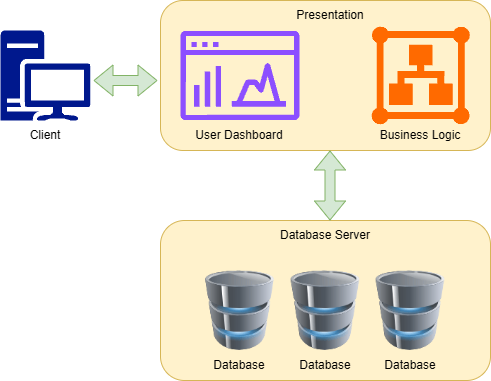

The diagram above was exported from draw.io. Its source (the exported page's mxGraphModel, read from the mxfile embedded in the PNG):
<mxGraphModel dx="860" dy="439" grid="0" gridSize="10" guides="1" tooltips="1" connect="1" arrows="1" fold="1" page="1" pageScale="1" pageWidth="827" pageHeight="1169" math="0" shadow="0">
  <root>
    <mxCell id="0" />
    <mxCell id="1" parent="0" />
    <mxCell id="meuFBm2qTszUMy5HB0r2-6" parent="1" style="rounded=1;whiteSpace=wrap;html=1;fillColor=#fff2cc;strokeColor=#d6b656;" value="" vertex="1">
      <mxGeometry height="150" width="330" x="180" y="40" as="geometry" />
    </mxCell>
    <mxCell id="meuFBm2qTszUMy5HB0r2-1" parent="1" style="sketch=0;aspect=fixed;pointerEvents=1;shadow=0;dashed=0;html=1;strokeColor=none;labelPosition=center;verticalLabelPosition=bottom;verticalAlign=top;align=center;fillColor=#00188D;shape=mxgraph.mscae.enterprise.workstation_client" value="" vertex="1">
      <mxGeometry height="90" width="90" x="20" y="70" as="geometry" />
    </mxCell>
    <mxCell id="meuFBm2qTszUMy5HB0r2-4" parent="1" style="sketch=0;outlineConnect=0;fontColor=#232F3E;gradientColor=none;fillColor=#8C4FFF;strokeColor=none;dashed=0;verticalLabelPosition=bottom;verticalAlign=top;align=center;html=1;fontSize=12;fontStyle=0;aspect=fixed;pointerEvents=1;shape=mxgraph.aws4.opensearch_dashboards;" value="" vertex="1">
      <mxGeometry height="90" width="118.98" x="200" y="70" as="geometry" />
    </mxCell>
    <mxCell id="meuFBm2qTszUMy5HB0r2-5" parent="1" style="points=[];aspect=fixed;html=1;align=center;shadow=0;dashed=0;fillColor=#FF6A00;strokeColor=none;shape=mxgraph.alibaba_cloud.logic_composer;" value="" vertex="1">
      <mxGeometry height="100" width="100.56" x="390" y="65" as="geometry" />
    </mxCell>
    <mxCell id="meuFBm2qTszUMy5HB0r2-7" parent="1" style="text;html=1;whiteSpace=wrap;strokeColor=none;fillColor=none;align=center;verticalAlign=middle;rounded=0;" value="Presentation" vertex="1">
      <mxGeometry height="30" width="60" x="320" y="40" as="geometry" />
    </mxCell>
    <mxCell id="meuFBm2qTszUMy5HB0r2-8" parent="1" style="text;html=1;whiteSpace=wrap;strokeColor=none;fillColor=none;align=center;verticalAlign=middle;rounded=0;" value="User Dashboard" vertex="1">
      <mxGeometry height="30" width="90" x="214.49" y="160" as="geometry" />
    </mxCell>
    <mxCell id="meuFBm2qTszUMy5HB0r2-13" parent="1" style="rounded=1;whiteSpace=wrap;html=1;fillColor=#fff2cc;strokeColor=#d6b656;" value="" vertex="1">
      <mxGeometry height="160" width="330" x="180" y="260" as="geometry" />
    </mxCell>
    <mxCell id="meuFBm2qTszUMy5HB0r2-9" parent="1" style="text;html=1;whiteSpace=wrap;strokeColor=none;fillColor=none;align=center;verticalAlign=middle;rounded=0;" value="Business Logic" vertex="1">
      <mxGeometry height="30" width="90" x="395.28" y="160" as="geometry" />
    </mxCell>
    <mxCell id="meuFBm2qTszUMy5HB0r2-10" parent="1" style="text;html=1;whiteSpace=wrap;strokeColor=none;fillColor=none;align=center;verticalAlign=middle;rounded=0;" value="Client" vertex="1">
      <mxGeometry height="30" width="90" x="20" y="160" as="geometry" />
    </mxCell>
    <mxCell id="meuFBm2qTszUMy5HB0r2-11" parent="1" style="image;html=1;image=img/lib/clip_art/computers/Database_128x128.png" value="" vertex="1">
      <mxGeometry height="80" width="80" x="219.49" y="310" as="geometry" />
    </mxCell>
    <mxCell id="meuFBm2qTszUMy5HB0r2-12" parent="1" style="image;html=1;image=img/lib/clip_art/computers/Database_128x128.png" value="" vertex="1">
      <mxGeometry height="80" width="80" x="305" y="310" as="geometry" />
    </mxCell>
    <mxCell id="meuFBm2qTszUMy5HB0r2-14" parent="1" style="image;html=1;image=img/lib/clip_art/computers/Database_128x128.png" value="" vertex="1">
      <mxGeometry height="80" width="80" x="390" y="310" as="geometry" />
    </mxCell>
    <mxCell id="meuFBm2qTszUMy5HB0r2-15" parent="1" style="text;html=1;whiteSpace=wrap;strokeColor=none;fillColor=none;align=center;verticalAlign=middle;rounded=0;" value="Database Server" vertex="1">
      <mxGeometry height="30" width="100" x="295" y="260" as="geometry" />
    </mxCell>
    <mxCell id="meuFBm2qTszUMy5HB0r2-16" parent="1" style="text;html=1;whiteSpace=wrap;strokeColor=none;fillColor=none;align=center;verticalAlign=middle;rounded=0;" value="Database" vertex="1">
      <mxGeometry height="30" width="100" x="295" y="390" as="geometry" />
    </mxCell>
    <mxCell id="meuFBm2qTszUMy5HB0r2-17" parent="1" style="text;html=1;whiteSpace=wrap;strokeColor=none;fillColor=none;align=center;verticalAlign=middle;rounded=0;" value="Database" vertex="1">
      <mxGeometry height="30" width="100" x="209.49" y="390" as="geometry" />
    </mxCell>
    <mxCell id="meuFBm2qTszUMy5HB0r2-18" parent="1" style="text;html=1;whiteSpace=wrap;strokeColor=none;fillColor=none;align=center;verticalAlign=middle;rounded=0;" value="Database" vertex="1">
      <mxGeometry height="30" width="100" x="380" y="390" as="geometry" />
    </mxCell>
    <mxCell id="meuFBm2qTszUMy5HB0r2-19" edge="1" parent="1" style="shape=flexArrow;endArrow=classic;startArrow=classic;html=1;rounded=0;fillColor=#d5e8d4;strokeColor=#82b366;" value="">
      <mxGeometry height="100" relative="1" width="100" as="geometry">
        <mxPoint x="113" y="120" as="sourcePoint" />
        <mxPoint x="177" y="120" as="targetPoint" />
      </mxGeometry>
    </mxCell>
    <mxCell id="meuFBm2qTszUMy5HB0r2-20" edge="1" parent="1" style="shape=flexArrow;endArrow=classic;startArrow=classic;html=1;rounded=0;fillColor=#d5e8d4;strokeColor=#82b366;" value="">
      <mxGeometry height="100" relative="1" width="100" as="geometry">
        <mxPoint x="349.5" y="190" as="sourcePoint" />
        <mxPoint x="349.5" y="260" as="targetPoint" />
      </mxGeometry>
    </mxCell>
  </root>
</mxGraphModel>